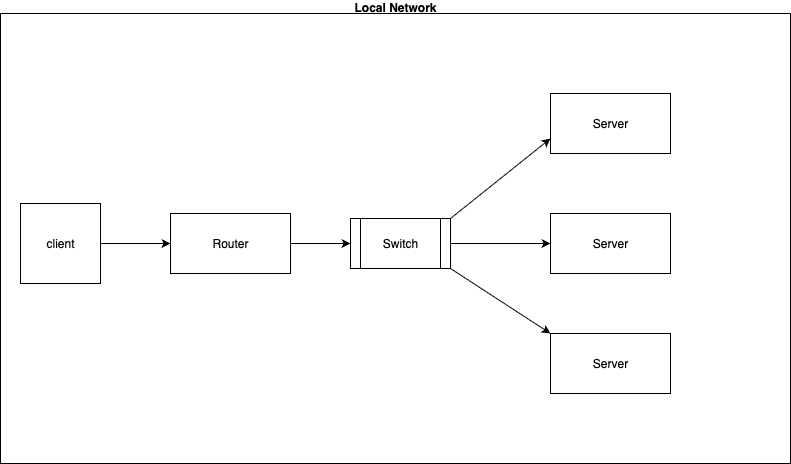

The diagram above was exported from draw.io. Its source (the exported page's mxGraphModel, read from the mxfile embedded in the PNG):
<mxGraphModel dx="1426" dy="692" grid="1" gridSize="10" guides="1" tooltips="1" connect="1" arrows="1" fold="1" page="1" pageScale="1" pageWidth="827" pageHeight="1169" math="0" shadow="0">
  <root>
    <mxCell id="0" />
    <mxCell id="1" parent="0" />
    <mxCell id="IpyR1aiaY0MKnHdYSGGQ-3" style="edgeStyle=orthogonalEdgeStyle;rounded=0;orthogonalLoop=1;jettySize=auto;html=1;exitX=1;exitY=0.5;exitDx=0;exitDy=0;entryX=0;entryY=0.5;entryDx=0;entryDy=0;" parent="1" source="IpyR1aiaY0MKnHdYSGGQ-1" target="IpyR1aiaY0MKnHdYSGGQ-2" edge="1">
      <mxGeometry relative="1" as="geometry" />
    </mxCell>
    <mxCell id="IpyR1aiaY0MKnHdYSGGQ-1" value="client" style="whiteSpace=wrap;html=1;aspect=fixed;" parent="1" vertex="1">
      <mxGeometry x="40" y="230" width="80" height="80" as="geometry" />
    </mxCell>
    <mxCell id="IpyR1aiaY0MKnHdYSGGQ-13" style="edgeStyle=orthogonalEdgeStyle;rounded=0;orthogonalLoop=1;jettySize=auto;html=1;exitX=1;exitY=0.5;exitDx=0;exitDy=0;" parent="1" source="IpyR1aiaY0MKnHdYSGGQ-2" target="IpyR1aiaY0MKnHdYSGGQ-4" edge="1">
      <mxGeometry relative="1" as="geometry" />
    </mxCell>
    <mxCell id="IpyR1aiaY0MKnHdYSGGQ-2" value="Router" style="rounded=0;whiteSpace=wrap;html=1;" parent="1" vertex="1">
      <mxGeometry x="190" y="240" width="120" height="60" as="geometry" />
    </mxCell>
    <mxCell id="IpyR1aiaY0MKnHdYSGGQ-8" style="edgeStyle=orthogonalEdgeStyle;rounded=0;orthogonalLoop=1;jettySize=auto;html=1;exitX=1;exitY=0.5;exitDx=0;exitDy=0;entryX=0;entryY=0.5;entryDx=0;entryDy=0;" parent="1" source="IpyR1aiaY0MKnHdYSGGQ-4" target="IpyR1aiaY0MKnHdYSGGQ-5" edge="1">
      <mxGeometry relative="1" as="geometry" />
    </mxCell>
    <mxCell id="IpyR1aiaY0MKnHdYSGGQ-4" value="Switch" style="shape=process;whiteSpace=wrap;html=1;backgroundOutline=1;" parent="1" vertex="1">
      <mxGeometry x="370" y="245" width="100" height="50" as="geometry" />
    </mxCell>
    <mxCell id="IpyR1aiaY0MKnHdYSGGQ-5" value="Server" style="rounded=0;whiteSpace=wrap;html=1;" parent="1" vertex="1">
      <mxGeometry x="570" y="240" width="120" height="60" as="geometry" />
    </mxCell>
    <mxCell id="IpyR1aiaY0MKnHdYSGGQ-6" value="Server" style="rounded=0;whiteSpace=wrap;html=1;" parent="1" vertex="1">
      <mxGeometry x="570" y="120" width="120" height="60" as="geometry" />
    </mxCell>
    <mxCell id="IpyR1aiaY0MKnHdYSGGQ-7" value="Server" style="rounded=0;whiteSpace=wrap;html=1;" parent="1" vertex="1">
      <mxGeometry x="570" y="360" width="120" height="60" as="geometry" />
    </mxCell>
    <mxCell id="IpyR1aiaY0MKnHdYSGGQ-10" value="" style="endArrow=classic;html=1;rounded=0;entryX=0;entryY=0.75;entryDx=0;entryDy=0;" parent="1" target="IpyR1aiaY0MKnHdYSGGQ-6" edge="1">
      <mxGeometry width="50" height="50" relative="1" as="geometry">
        <mxPoint x="470" y="245" as="sourcePoint" />
        <mxPoint x="520" y="195" as="targetPoint" />
      </mxGeometry>
    </mxCell>
    <mxCell id="IpyR1aiaY0MKnHdYSGGQ-11" value="" style="endArrow=classic;html=1;rounded=0;entryX=0;entryY=0;entryDx=0;entryDy=0;" parent="1" target="IpyR1aiaY0MKnHdYSGGQ-7" edge="1">
      <mxGeometry width="50" height="50" relative="1" as="geometry">
        <mxPoint x="470" y="295" as="sourcePoint" />
        <mxPoint x="530" y="325" as="targetPoint" />
      </mxGeometry>
    </mxCell>
    <mxCell id="IpyR1aiaY0MKnHdYSGGQ-14" value="Local Network&#10;" style="swimlane;startSize=0;" parent="1" vertex="1">
      <mxGeometry x="20" y="40" width="790" height="450" as="geometry" />
    </mxCell>
  </root>
</mxGraphModel>